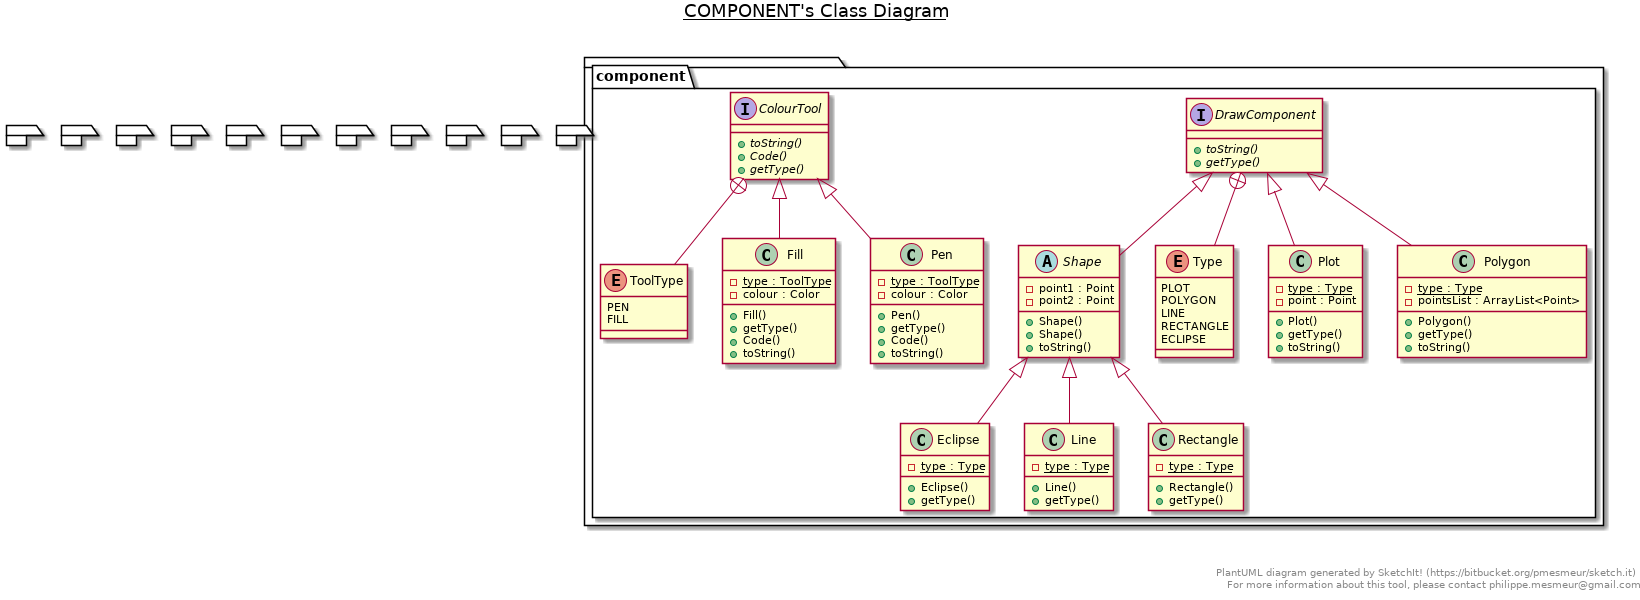

The diagram above was rendered by PlantUML. Its source (embedded in the PNG):
@startuml

title __COMPONENT's Class Diagram__\n

  package  {
    package component {
      interface ColourTool {
          {abstract} + toString()
          {abstract} + Code()
          {abstract} + getType()
      }
    }
  }
  

  package  {
    package component {
      enum ToolType {
        PEN
        FILL
      }
    }
  }
  

  package  {
    package component {
      interface DrawComponent {
          {abstract} + toString()
          {abstract} + getType()
      }
    }
  }
  

  package  {
    package component {
      enum Type {
        PLOT
        POLYGON
        LINE
        RECTANGLE
        ECLIPSE
      }
    }
  }
  

  package  {
    package component {
      class Eclipse {
          {static} - type : Type
          + Eclipse()
          + getType()
      }
    }
  }
  

  package  {
    package component {
      class Fill {
          {static} - type : ToolType
          - colour : Color
          + Fill()
          + getType()
          + Code()
          + toString()
      }
    }
  }
  

  package  {
    package component {
      class Line {
          {static} - type : Type
          + Line()
          + getType()
      }
    }
  }
  

  package  {
    package component {
      class Pen {
          {static} - type : ToolType
          - colour : Color
          + Pen()
          + getType()
          + Code()
          + toString()
      }
    }
  }
  

  package  {
    package component {
      class Plot {
          {static} - type : Type
          - point : Point
          + Plot()
          + getType()
          + toString()
      }
    }
  }
  

  package  {
    package component {
      class Polygon {
          {static} - type : Type
          - pointsList : ArrayList<Point>
          + Polygon()
          + getType()
          + toString()
      }
    }
  }
  

  package  {
    package component {
      class Rectangle {
          {static} - type : Type
          + Rectangle()
          + getType()
      }
    }
  }
  

  package  {
    package component {
      abstract class Shape {
          - point1 : Point
          - point2 : Point
          + Shape()
          + Shape()
          + toString()
      }
    }
  }
  

  ColourTool +-down- ToolType
  DrawComponent +-down- Type
  Eclipse -up-|> Shape
  Fill -up-|> ColourTool
  Line -up-|> Shape
  Pen -up-|> ColourTool
  Plot -up-|> DrawComponent
  Polygon -up-|> DrawComponent
  Rectangle -up-|> Shape
  Shape -up-|> DrawComponent


right footer


PlantUML diagram generated by SketchIt! (https://bitbucket.org/pmesmeur/sketch.it)
For more information about this tool, please contact philippe.mesmeur@gmail.com
endfooter

@enduml